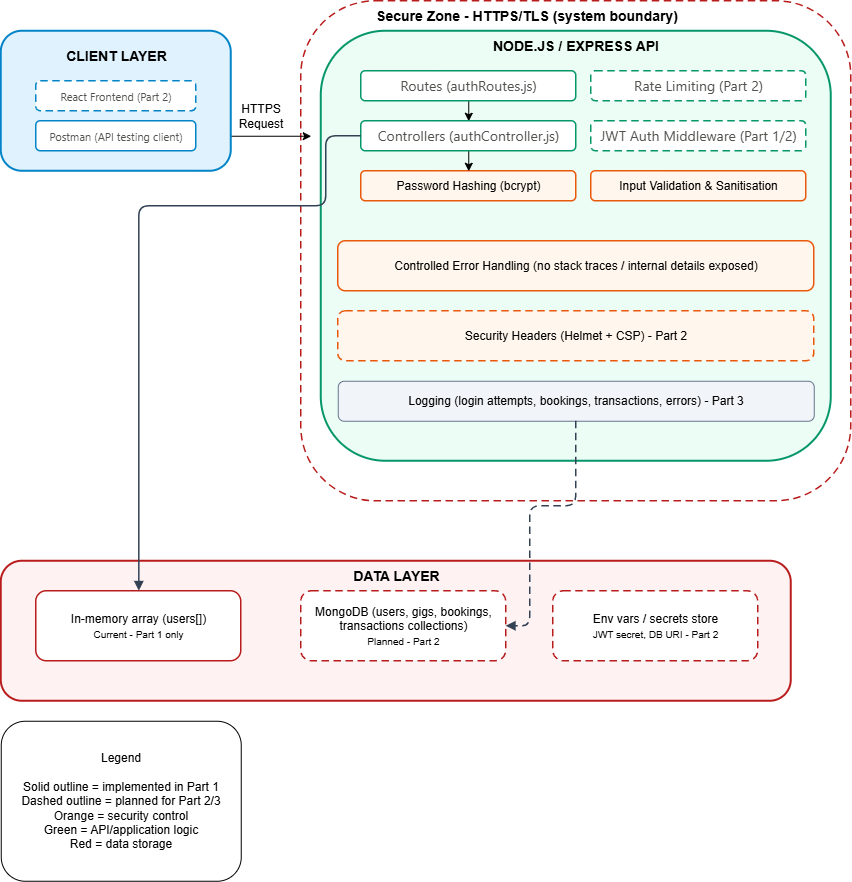

The diagram above was exported from draw.io. Its source (the exported page's mxGraphModel, read from the mxfile embedded in the PNG):
<mxGraphModel dx="1373" dy="703" grid="1" gridSize="10" guides="1" tooltips="1" connect="1" arrows="1" fold="1" page="1" pageScale="1" pageWidth="827" pageHeight="1169" math="0" shadow="0">
  <root>
    <mxCell id="0" />
    <mxCell id="1" parent="0" />
    <mxCell id="zPH_ArXyA2JhUHU3Juit-17" parent="1" style="rounded=1;whiteSpace=wrap;html=1;fillColor=#FFFFFF;strokeColor=#B91C1C;strokeWidth=1.5;dashed=1;dashPattern=5 3;" value="" vertex="1">
      <mxGeometry height="500" width="550" x="370" y="20" as="geometry" />
    </mxCell>
    <mxCell id="zPH_ArXyA2JhUHU3Juit-29" edge="1" parent="1" source="zPH_ArXyA2JhUHU3Juit-1" style="edgeStyle=orthogonalEdgeStyle;rounded=0;orthogonalLoop=1;jettySize=auto;html=1;exitX=1;exitY=0.75;exitDx=0;exitDy=0;">
      <mxGeometry relative="1" as="geometry">
        <mxPoint x="380" y="155" as="targetPoint" />
      </mxGeometry>
    </mxCell>
    <mxCell id="zPH_ArXyA2JhUHU3Juit-1" parent="1" style="rounded=1;whiteSpace=wrap;html=1;fillColor=#E0F2FE;strokeColor=#0284C7;strokeWidth=2;" value="" vertex="1">
      <mxGeometry height="140" width="230" x="70" y="50" as="geometry" />
    </mxCell>
    <mxCell id="zPH_ArXyA2JhUHU3Juit-2" parent="1" style="rounded=1;whiteSpace=wrap;html=1;fillColor=#FFFFFF;strokeColor=#0284C7;strokeWidth=1.5;dashed=1;dashPattern=5 3;" value="&lt;span style=&quot;color: rgb(82, 81, 78); font-family: anthropic-sans, system-ui, &amp;quot;Segoe UI&amp;quot;, Roboto, Helvetica, Arial, sans-serif, ui-sans-serif, system-ui, -apple-system, &amp;quot;Segoe UI&amp;quot;, Roboto, sans-serif; text-align: start; background-color: rgb(255, 255, 255);&quot;&gt;&lt;font style=&quot;font-size: 11px;&quot;&gt;React Frontend (Part 2)&lt;/font&gt;&lt;/span&gt;" vertex="1">
      <mxGeometry height="30" width="160" x="105" y="100" as="geometry" />
    </mxCell>
    <mxCell id="zPH_ArXyA2JhUHU3Juit-4" parent="1" style="rounded=1;whiteSpace=wrap;html=1;fillColor=#ECFDF5;strokeColor=#059669;strokeWidth=2;" value="" vertex="1">
      <mxGeometry height="430" width="510" x="390" y="50" as="geometry" />
    </mxCell>
    <mxCell id="zPH_ArXyA2JhUHU3Juit-36" edge="1" parent="1" source="zPH_ArXyA2JhUHU3Juit-5" style="edgeStyle=orthogonalEdgeStyle;rounded=0;orthogonalLoop=1;jettySize=auto;html=1;exitX=0.5;exitY=1;exitDx=0;exitDy=0;entryX=0.5;entryY=0;entryDx=0;entryDy=0;" target="zPH_ArXyA2JhUHU3Juit-9">
      <mxGeometry relative="1" as="geometry" />
    </mxCell>
    <mxCell id="zPH_ArXyA2JhUHU3Juit-5" parent="1" style="rounded=1;whiteSpace=wrap;html=1;fillColor=#FFFFFF;strokeColor=#059669;strokeWidth=1.5;" value="&lt;span style=&quot;color: rgb(82, 81, 78); font-family: anthropic-sans, system-ui, &amp;quot;Segoe UI&amp;quot;, Roboto, Helvetica, Arial, sans-serif, ui-sans-serif, system-ui, -apple-system, &amp;quot;Segoe UI&amp;quot;, Roboto, sans-serif; font-size: 14px; text-align: start; background-color: rgb(255, 255, 255);&quot;&gt;Routes (authRoutes.js)&lt;/span&gt;" vertex="1">
      <mxGeometry height="30" width="215" x="430" y="90" as="geometry" />
    </mxCell>
    <mxCell id="zPH_ArXyA2JhUHU3Juit-8" parent="1" style="rounded=1;whiteSpace=wrap;html=1;fillColor=#FFF7ED;strokeColor=#EA580C;strokeWidth=1.5;" value="Password Hashing (bcrypt)" vertex="1">
      <mxGeometry height="30" width="215" x="430" y="190" as="geometry" />
    </mxCell>
    <mxCell id="zPH_ArXyA2JhUHU3Juit-37" edge="1" parent="1" source="zPH_ArXyA2JhUHU3Juit-9" style="edgeStyle=orthogonalEdgeStyle;rounded=0;orthogonalLoop=1;jettySize=auto;html=1;exitX=0.5;exitY=1;exitDx=0;exitDy=0;entryX=0.5;entryY=0;entryDx=0;entryDy=0;" target="zPH_ArXyA2JhUHU3Juit-8">
      <mxGeometry relative="1" as="geometry" />
    </mxCell>
    <mxCell id="zPH_ArXyA2JhUHU3Juit-9" parent="1" style="rounded=1;whiteSpace=wrap;html=1;fillColor=#FFFFFF;strokeColor=#059669;strokeWidth=1.5;" value="&lt;span style=&quot;color: rgb(82, 81, 78); font-family: anthropic-sans, system-ui, &amp;quot;Segoe UI&amp;quot;, Roboto, Helvetica, Arial, sans-serif, ui-sans-serif, system-ui, -apple-system, &amp;quot;Segoe UI&amp;quot;, Roboto, sans-serif; font-size: 14px; text-align: start; background-color: rgb(255, 255, 255);&quot;&gt;Controllers (authController.js)&lt;/span&gt;" vertex="1">
      <mxGeometry height="30" width="215" x="430" y="140" as="geometry" />
    </mxCell>
    <mxCell id="zPH_ArXyA2JhUHU3Juit-10" parent="1" style="rounded=1;whiteSpace=wrap;html=1;fillColor=#FFFFFF;strokeColor=#059669;strokeWidth=1.5;dashed=1;dashPattern=5 3;" value="&lt;span style=&quot;color: rgb(82, 81, 78); font-family: anthropic-sans, system-ui, &amp;quot;Segoe UI&amp;quot;, Roboto, Helvetica, Arial, sans-serif, ui-sans-serif, system-ui, -apple-system, &amp;quot;Segoe UI&amp;quot;, Roboto, sans-serif; font-size: 14px; text-align: start; background-color: rgb(255, 255, 255);&quot;&gt;Rate Limiting (Part 2)&lt;/span&gt;" vertex="1">
      <mxGeometry height="30" width="215" x="660" y="90" as="geometry" />
    </mxCell>
    <mxCell id="zPH_ArXyA2JhUHU3Juit-11" parent="1" style="rounded=1;whiteSpace=wrap;html=1;fillColor=#FFFFFF;strokeColor=#059669;strokeWidth=1.5;dashed=1;dashPattern=5 3;" value="&lt;span style=&quot;color: rgb(82, 81, 78); font-family: anthropic-sans, system-ui, &amp;quot;Segoe UI&amp;quot;, Roboto, Helvetica, Arial, sans-serif, ui-sans-serif, system-ui, -apple-system, &amp;quot;Segoe UI&amp;quot;, Roboto, sans-serif; font-size: 14px; text-align: start; background-color: rgb(255, 255, 255);&quot;&gt;JWT Auth Middleware (Part 1/2)&lt;/span&gt;" vertex="1">
      <mxGeometry height="30" width="215" x="660" y="140" as="geometry" />
    </mxCell>
    <mxCell id="zPH_ArXyA2JhUHU3Juit-12" parent="1" style="rounded=1;whiteSpace=wrap;html=1;fillColor=#FFF7ED;strokeColor=#EA580C;strokeWidth=1.5;" value="Input Validation &amp;amp; Sanitisation" vertex="1">
      <mxGeometry height="30" width="215" x="660" y="190" as="geometry" />
    </mxCell>
    <mxCell id="zPH_ArXyA2JhUHU3Juit-13" parent="1" style="rounded=1;whiteSpace=wrap;html=1;fillColor=#FFF7ED;strokeColor=#EA580C;strokeWidth=1.5;" value="Controlled Error Handling (no stack traces / internal details exposed)" vertex="1">
      <mxGeometry height="50" width="476" x="407" y="260" as="geometry" />
    </mxCell>
    <mxCell id="zPH_ArXyA2JhUHU3Juit-15" parent="1" style="rounded=1;whiteSpace=wrap;html=1;fillColor=#FFF7ED;strokeColor=#EA580C;strokeWidth=1.5;dashed=1;dashPattern=5 3;" value="Security Headers (Helmet + CSP) - Part 2" vertex="1">
      <mxGeometry height="50" width="476" x="407" y="330" as="geometry" />
    </mxCell>
    <mxCell id="zPH_ArXyA2JhUHU3Juit-16" parent="1" style="rounded=1;whiteSpace=wrap;html=1;fillColor=#F1F5F9;strokeColor=#64748B;strokeWidth=1;" value="Logging (login attempts, bookings, transactions, errors) - Part 3" vertex="1">
      <mxGeometry height="40" width="476" x="407" y="400" as="geometry" />
    </mxCell>
    <mxCell id="zPH_ArXyA2JhUHU3Juit-18" parent="1" style="rounded=1;whiteSpace=wrap;html=1;fillColor=#FEF2F2;strokeColor=#B91C1C;strokeWidth=2;" value="" vertex="1">
      <mxGeometry height="140" width="790" x="70" y="580" as="geometry" />
    </mxCell>
    <mxCell id="zPH_ArXyA2JhUHU3Juit-19" parent="1" style="rounded=1;whiteSpace=wrap;html=1;fillColor=#FFFFFF;strokeColor=#B91C1C;strokeWidth=1.5;" value="In-memory array (users[])&lt;div&gt;&lt;font style=&quot;font-size: 10px;&quot;&gt;Current - Part 1 only&lt;/font&gt;&lt;/div&gt;" vertex="1">
      <mxGeometry height="70" width="205" x="105" y="610" as="geometry" />
    </mxCell>
    <mxCell id="zPH_ArXyA2JhUHU3Juit-20" parent="1" style="rounded=1;whiteSpace=wrap;html=1;fillColor=#FFFFFF;strokeColor=#B91C1C;strokeWidth=1.5;dashed=1;dashPattern=5 3;" value="MongoDB (users, gigs, bookings, transactions collections)&lt;div&gt;&lt;font style=&quot;font-size: 10px;&quot;&gt;Planned - Part 2&lt;/font&gt;&lt;/div&gt;" vertex="1">
      <mxGeometry height="70" width="205" x="370" y="610" as="geometry" />
    </mxCell>
    <mxCell id="zPH_ArXyA2JhUHU3Juit-21" parent="1" style="rounded=1;whiteSpace=wrap;html=1;fillColor=#FFFFFF;strokeColor=#B91C1C;strokeWidth=1.5;dashed=1;dashPattern=5 3;" value="Env vars / secrets store&lt;div&gt;&lt;font style=&quot;font-size: 10px;&quot;&gt;JWT secret, DB URI - Part 2&lt;/font&gt;&lt;/div&gt;" vertex="1">
      <mxGeometry height="70" width="205" x="622" y="610" as="geometry" />
    </mxCell>
    <mxCell id="zPH_ArXyA2JhUHU3Juit-22" parent="1" style="rounded=1;whiteSpace=wrap;html=1;fillColor=#FFFFFF;strokeColor=#0284C7;strokeWidth=1.5;" value="&lt;div class=&quot;grid&quot; style=&quot;box-sizing: border-box; border: 0px solid color(srgb 0.0431373 0.0431373 0.0431373 / 0.1); margin: 0px; padding: 0px; outline-color: rgb(37, 106, 191); scrollbar-width: thin; scrollbar-color: rgba(30, 30, 29, 0.35) rgba(0, 0, 0, 0); app-region: initial; display: grid; text-rendering: optimizelegibility; color: rgb(11, 11, 11); font-family: anthropic-sans, system-ui, &amp;quot;Segoe UI&amp;quot;, Roboto, Helvetica, Arial, sans-serif, ui-sans-serif, system-ui, -apple-system, &amp;quot;Segoe UI&amp;quot;, Roboto, sans-serif; text-align: start; background-color: rgb(255, 255, 255);&quot;&gt;&lt;div class=&quot;col-start-1 row-start-1 flex min-w-0 flex-col gap-sm&quot; style=&quot;box-sizing: border-box; border: 0px solid color(srgb 0.0431373 0.0431373 0.0431373 / 0.1); margin: 0px; padding: 0px; outline-color: rgb(37, 106, 191); scrollbar-width: thin; scrollbar-color: rgba(30, 30, 29, 0.35) rgba(0, 0, 0, 0); app-region: initial; display: flex; min-width: 0px; flex-direction: column; grid-column-start: 1; grid-row-start: 1; gap: 12px; text-rendering: optimizelegibility;&quot;&gt;&lt;span class=&quot;text-body text-secondary&quot; style=&quot;box-sizing: border-box; border: 0px solid color(srgb 0.0431373 0.0431373 0.0431373 / 0.1); margin: 0px; padding: 0px; outline-color: rgb(37, 106, 191); scrollbar-width: thin; scrollbar-color: rgba(30, 30, 29, 0.35) rgba(0, 0, 0, 0); app-region: initial; line-height: 20px; color: rgb(82, 81, 78); text-rendering: optimizelegibility;&quot;&gt;&lt;font style=&quot;font-size: 11px;&quot;&gt;Postman (API testing client)&lt;/font&gt;&lt;/span&gt;&lt;/div&gt;&lt;/div&gt;" vertex="1">
      <mxGeometry height="30" width="160" x="105" y="140" as="geometry" />
    </mxCell>
    <mxCell id="zPH_ArXyA2JhUHU3Juit-25" parent="1" style="text;html=1;whiteSpace=wrap;strokeColor=none;fillColor=none;align=center;verticalAlign=middle;rounded=0;" value="&lt;b&gt;&lt;font style=&quot;font-size: 14px;&quot;&gt;CLIENT LAYER&lt;/font&gt;&lt;/b&gt;" vertex="1">
      <mxGeometry height="30" width="122.5" x="123.75" y="60" as="geometry" />
    </mxCell>
    <mxCell id="zPH_ArXyA2JhUHU3Juit-26" parent="1" style="text;html=1;whiteSpace=wrap;strokeColor=none;fillColor=none;align=center;verticalAlign=middle;rounded=0;" value="&lt;font style=&quot;font-size: 14px;&quot;&gt;&lt;b&gt;Secure Zone - HTTPS/TLS (system boundary)&lt;/b&gt;&lt;/font&gt;" vertex="1">
      <mxGeometry height="30" width="307.5" x="442.5" y="20" as="geometry" />
    </mxCell>
    <mxCell id="zPH_ArXyA2JhUHU3Juit-27" parent="1" style="text;html=1;whiteSpace=wrap;strokeColor=none;fillColor=none;align=center;verticalAlign=middle;rounded=0;" value="&lt;b&gt;&lt;font style=&quot;font-size: 14px;&quot;&gt;NODE.JS / EXPRESS API&lt;/font&gt;&lt;/b&gt;" vertex="1">
      <mxGeometry height="30" width="190" x="550" y="50" as="geometry" />
    </mxCell>
    <mxCell id="zPH_ArXyA2JhUHU3Juit-28" parent="1" style="text;html=1;whiteSpace=wrap;strokeColor=none;fillColor=none;align=center;verticalAlign=middle;rounded=0;" value="&lt;b&gt;&lt;font style=&quot;font-size: 14px;&quot;&gt;DATA LAYER&lt;/font&gt;&lt;/b&gt;" vertex="1">
      <mxGeometry height="30" width="122.5" x="403.75" y="580" as="geometry" />
    </mxCell>
    <mxCell id="zPH_ArXyA2JhUHU3Juit-30" parent="1" style="text;html=1;whiteSpace=wrap;strokeColor=none;fillColor=none;align=center;verticalAlign=middle;rounded=0;" value="HTTPS Request" vertex="1">
      <mxGeometry height="30" width="60" x="300" y="120" as="geometry" />
    </mxCell>
    <mxCell id="zPH_ArXyA2JhUHU3Juit-32" edge="1" parent="1" source="zPH_ArXyA2JhUHU3Juit-16" style="endArrow=block;html=1;strokeColor=#334155;strokeWidth=1.5;dashed=1;dashPattern=5 3;edgeStyle=orthogonalEdgeStyle;libavoidRouting=1;" target="zPH_ArXyA2JhUHU3Juit-20">
      <mxGeometry relative="1" as="geometry">
        <Array as="points">
          <mxPoint x="645" y="525" />
          <mxPoint x="599" y="525" />
          <mxPoint x="599" y="645" />
        </Array>
      </mxGeometry>
    </mxCell>
    <mxCell id="zPH_ArXyA2JhUHU3Juit-35" edge="1" parent="1" source="zPH_ArXyA2JhUHU3Juit-9" style="endArrow=block;html=1;strokeColor=#334155;strokeWidth=1.5;edgeStyle=orthogonalEdgeStyle;libavoidRouting=1;" target="zPH_ArXyA2JhUHU3Juit-19">
      <mxGeometry relative="1" as="geometry">
        <Array as="points">
          <mxPoint x="395" y="155" />
          <mxPoint x="395" y="225" />
          <mxPoint x="208" y="225" />
        </Array>
      </mxGeometry>
    </mxCell>
    <mxCell id="zPH_ArXyA2JhUHU3Juit-38" parent="1" style="rounded=1;whiteSpace=wrap;html=1;" value="&lt;div&gt;Legend&lt;/div&gt;&lt;div&gt;&lt;br&gt;&lt;/div&gt;&lt;div&gt;Solid outline = implemented in Part 1&lt;/div&gt;&lt;div&gt;Dashed outline = planned for Part 2/3&lt;/div&gt;&lt;div&gt;Orange = security control&lt;/div&gt;&lt;div&gt;Green = API/application logic&lt;/div&gt;&lt;div&gt;Red = data storage&lt;/div&gt;" vertex="1">
      <mxGeometry height="160" width="240" x="70" y="740" as="geometry" />
    </mxCell>
  </root>
</mxGraphModel>